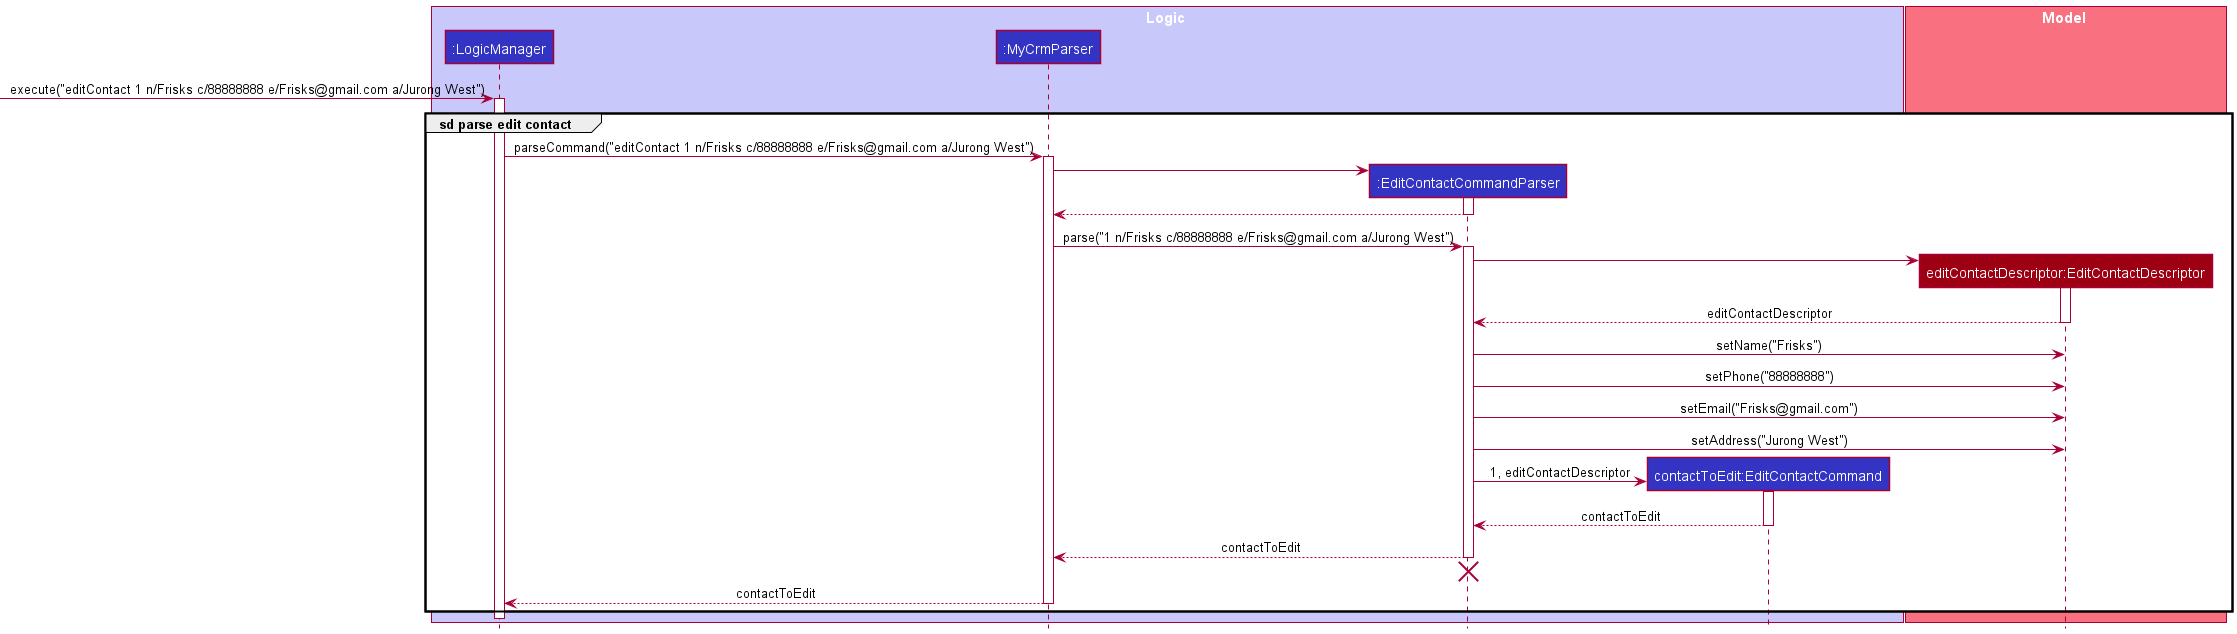

The diagram above was rendered by PlantUML. Its source (embedded in the PNG):
@startuml
!include ../style.puml

box Logic LOGIC_COLOR_T1
participant ":LogicManager" as LogicManager LOGIC_COLOR
participant ":MyCrmParser" as MyCrmParser LOGIC_COLOR
participant ":EditContactCommandParser" as EditContactCommandParser LOGIC_COLOR
participant "contactToEdit:EditContactCommand" as EditContactCommand LOGIC_COLOR
end box

box Model MODEL_COLOR_T1
participant "editContactDescriptor:EditContactDescriptor" as EditContactDescriptor MODEL_COLOR
end box
[-> LogicManager : execute("editContact 1 n/Frisks c/88888888 e/Frisks@gmail.com a/Jurong West")
activate LogicManager

group sd parse edit contact
LogicManager -> MyCrmParser : parseCommand("editContact 1 n/Frisks c/88888888 e/Frisks@gmail.com a/Jurong West")
activate MyCrmParser

create EditContactCommandParser
MyCrmParser -> EditContactCommandParser
activate EditContactCommandParser

EditContactCommandParser --> MyCrmParser
deactivate EditContactCommandParser

MyCrmParser -> EditContactCommandParser : parse("1 n/Frisks c/88888888 e/Frisks@gmail.com a/Jurong West")
activate EditContactCommandParser

create EditContactDescriptor
EditContactCommandParser -> EditContactDescriptor
activate EditContactDescriptor
EditContactDescriptor --> EditContactCommandParser : editContactDescriptor
deactivate EditContactDescriptor

EditContactCommandParser -> EditContactDescriptor : setName("Frisks")

EditContactCommandParser -> EditContactDescriptor : setPhone("88888888")

EditContactCommandParser -> EditContactDescriptor : setEmail("Frisks@gmail.com")

EditContactCommandParser -> EditContactDescriptor : setAddress("Jurong West")


create EditContactCommand
EditContactCommandParser -> EditContactCommand : 1, editContactDescriptor
activate EditContactCommand

EditContactCommand --> EditContactCommandParser : contactToEdit
deactivate EditContactCommand

EditContactCommandParser --> MyCrmParser : contactToEdit
deactivate EditContactCommandParser

'Hidden arrow to position destroy marker below the end of the activation bar.
EditContactCommandParser -[hidden]-> MyCrmParser
destroy EditContactCommandParser

MyCrmParser --> LogicManager : contactToEdit
deactivate MyCrmParser
end

deactivate LogicManager
@enduml